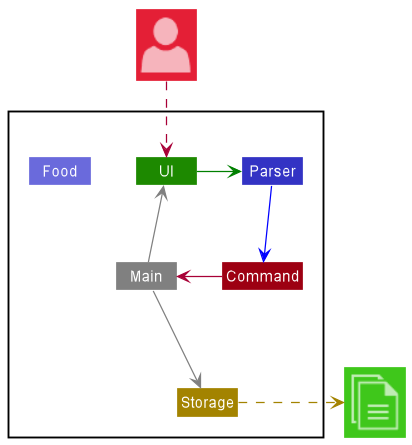

The diagram above was rendered by PlantUML. Its source (embedded in the PNG):
@startuml
!include <office/Concepts/globe_internet>
!include <office/Concepts/documents>
!include <office/Users/user>
!include style.puml

Package " "<<Rectangle>>{
    Class UI UI_COLOR
    Class Parser LOGIC_COLOR
    Class Storage STORAGE_COLOR
    Class Command MODEL_COLOR
    Class Main #grey
    Class Food LOGIC_COLOR_T2
}

Class "<$user>" as User MODEL_COLOR_T2
Class "<$documents>" as File UI_COLOR_T2


UI -[#green]> Parser
Parser -[#blue]-> Command
Command -> Main
Main -[#grey]-> UI
Main -[#grey]-> Storage

Storage .right[STORAGE_COLOR].>File
User ..> UI
@enduml